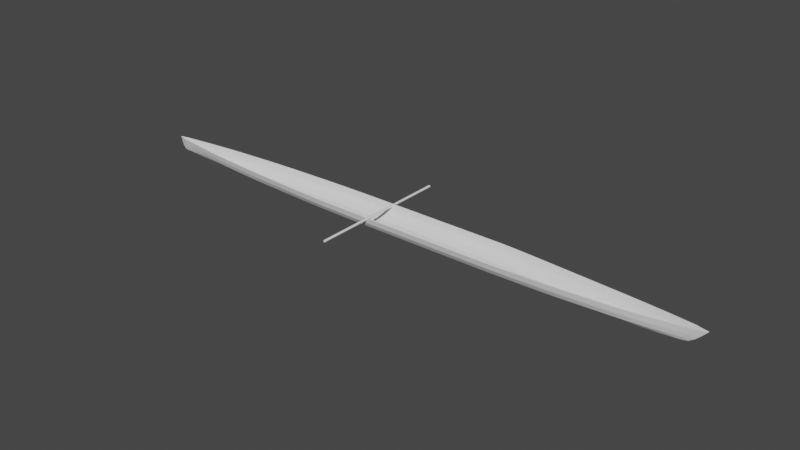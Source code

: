 # Source: rowboat.blend  (saved by Blender 2.91.10; exported with 4.5.12 LTS)
import bpy
from mathutils import Matrix  # noqa: F401  (used for matrix-valued properties, if any)

bpy.ops.wm.read_factory_settings(use_empty=True)
scene = bpy.context.scene
scene.name = 'Scene'

# ---- collections
col_collection = bpy.data.collections.new('Collection'); scene.collection.children.link(col_collection)

# ---- world
world_world = bpy.data.worlds.new('World'); scene.world = world_world
world_world.use_nodes = True; world_world.node_tree.nodes.clear()
_N = world_world.node_tree.nodes; _L = world_world.node_tree.links
n0 = _N.new('ShaderNodeOutputWorld'); n0.name = 'World Output'; n0.location = (300, 300)
n1 = _N.new('ShaderNodeBackground'); n1.name = 'Background'; n1.location = (10, 300)
n1.inputs[0].default_value = (0.05088, 0.05088, 0.05088, 1.0)
_L.new(n1.outputs[0], n0.inputs[0])
n0.is_active_output = True
world_world.color = (0.05088, 0.05088, 0.05088)
world_world.use_sun_shadow = False
world_world.sun_shadow_jitter_overblur = 0.0

# ---- meshes
me_cube_001 = bpy.data.meshes.new('Cube.001')
me_cube_001.from_pydata([(-2.411, -4.808e-06, 0.02936), (-2.488, 0.0, 0.1408), (2.26, 0.0, 0.01858), (2.499, 0.0, 0.1598), (-1.856, 0.0, 0.01397), (-1.858, 0.08038, 0.1408), (-1.858, -0.08052, 0.1408), (-1.345, 0.1195, 0.1408), (-1.343, 0.0, -0.000681), (-1.345, -0.1195, 0.1408), (-0.6689, 0.1468, 0.1408), (-0.6653, 0.0, 0.001151), (-0.6689, -0.1523, 0.1408), (0.817, 0.1523, 0.1408), (0.8192, 0.0, 0.0007843), (0.817, -0.1468, 0.1408), (1.332, 0.1195, 0.1408), (1.334, 0.0, 0.0007843), (1.332, -0.1249, 0.1408), (1.837, 0.08665, 0.1408), (1.835, 0.0, 0.007378), (1.837, -0.08118, 0.1408), (-1.857, 0.06545, 0.05667), (-1.857, -0.0646, 0.05667), (2.379, 0.0, 0.06847), (-2.45, 0.0, 0.06436), (-1.344, -0.09979, 0.04934), (-1.344, 0.09624, 0.04934), (-0.6671, -0.1371, 0.05026), (-0.6671, 0.1341, 0.05026), (0.8181, -0.1297, 0.05007), (0.8181, 0.1284, 0.05007), (1.333, -0.1108, 0.05007), (1.333, 0.09399, 0.05007), (1.836, -0.07416, 0.05337), (1.836, 0.06512, 0.05337), (-2.181, -0.03925, 0.1408), (-2.181, 0.03918, 0.1408), (-2.182, -0.02145, 0.06061), (-2.182, 0.02613, 0.06061), (-2.181, -2.464e-06, 0.02186), (-1.613, -0.09907, 0.1408), (-1.613, 0.099, 0.1408), (-1.612, 0.08406, 0.05318), (-1.612, -0.08315, 0.05318), (-1.611, 0.0, 0.006993), (-1.064, -0.1331, 0.1408), (-1.064, 0.1308, 0.1408), (-1.061, 0.0, 8.054e-05), (-1.062, 0.1076, 0.04972), (-1.062, -0.1134, 0.04972), (-0.199, -0.1506, 0.1408), (-0.199, 0.1485, 0.1408), (-0.1958, 0.0, 0.001035), (-0.1974, 0.1358, 0.0502), (-0.1974, -0.1354, 0.0502), (0.6155, 0.1515, 0.1408), (0.6179, 0.0, 0.000834), (0.6167, 0.1358, 0.0501), (0.6155, -0.1476, 0.1408), (0.6167, -0.128, 0.0501), (1.081, -0.1356, 0.1408), (1.081, 0.1354, 0.1408), (1.084, 0.0, 0.0007843), (1.083, 0.1116, 0.05007), (1.083, -0.1185, 0.05007), (1.589, -0.1027, 0.1408), (1.589, 0.1028, 0.1408), (1.588, 0.0, 0.004133), (1.588, 0.07733, 0.05175), (1.588, -0.08859, 0.05175), (2.01, 0.0, 0.01036), (2.013, -0.05957, 0.1459), (2.011, -0.05255, 0.05739), (2.011, 0.04709, 0.05739), (2.013, 0.06359, 0.1459)], [], [(74, 75, 3, 24), (38, 36, 1, 25), (40, 39, 22, 4), (45, 44, 23, 4), (44, 41, 6, 23), (39, 37, 5, 22), (50, 46, 9, 26), (53, 55, 28, 11), (43, 42, 7, 27), (63, 65, 30, 14), (55, 51, 12, 28), (49, 47, 10, 29), (65, 61, 15, 30), (68, 70, 32, 17), (58, 56, 13, 31), (71, 73, 34, 20), (70, 66, 18, 32), (64, 62, 16, 33), (73, 72, 21, 34), (69, 67, 19, 35), (68, 69, 35, 20), (63, 64, 33, 17), (57, 58, 31, 14), (48, 49, 29, 11), (45, 43, 27, 8), (48, 50, 26, 8), (40, 38, 25, 0), (71, 74, 24, 2), (4, 23, 38, 40), (25, 1, 37, 39), (0, 25, 39, 40), (23, 6, 36, 38), (4, 22, 43, 45), (22, 5, 42, 43), (26, 9, 41, 44), (8, 26, 44, 45), (11, 28, 50, 48), (8, 27, 49, 48), (27, 7, 47, 49), (28, 12, 46, 50), (11, 29, 54, 53), (29, 10, 52, 54), (60, 59, 51, 55), (57, 60, 55, 53), (14, 30, 60, 57), (30, 15, 59, 60), (53, 54, 58, 57), (54, 52, 56, 58), (14, 31, 64, 63), (31, 13, 62, 64), (32, 18, 61, 65), (17, 32, 65, 63), (17, 33, 69, 68), (33, 16, 67, 69), (34, 21, 66, 70), (20, 34, 70, 68), (20, 35, 74, 71), (24, 3, 72, 73), (2, 24, 73, 71), (35, 19, 75, 74)])
_uv = me_cube_001.uv_layers.new(name='UVMap')
_uv.uv.foreach_set('vector', [0.5, 0.4757, 0.625, 0.4757, 0.625, 0.5, 0.5, 0.5, 0.5, 0.9846, 0.625, 0.9846, 0.625, 1.0, 0.5, 1.0, 0.375, 0.2654, 0.5, 0.2654, 0.5, 0.2816, 0.375, 0.2816, 0.375, 0.9561, 0.5, 0.9561, 0.5, 0.9684, 0.375, 0.9684, 0.5, 0.9561, 0.625, 0.9561, 0.625, 0.9684, 0.5, 0.9684, 0.5, 0.2654, 0.625, 0.2654, 0.625, 0.2816, 0.5, 0.2816, 0.5, 0.9286, 0.625, 0.9286, 0.625, 0.9427, 0.5, 0.9427, 0.375, 0.8852, 0.5, 0.8852, 0.5, 0.9088, 0.375, 0.9088, 0.5, 0.2939, 0.625, 0.2939, 0.625, 0.3073, 0.5, 0.3073, 0.375, 0.8211, 0.5, 0.8211, 0.5, 0.8343, 0.375, 0.8343, 0.5, 0.8852, 0.625, 0.8852, 0.625, 0.9088, 0.5, 0.9088, 0.5, 0.3214, 0.625, 0.3214, 0.625, 0.3412, 0.5, 0.3412, 0.5, 0.8211, 0.625, 0.8211, 0.625, 0.8343, 0.5, 0.8343, 0.375, 0.7956, 0.5, 0.7956, 0.5, 0.8085, 0.375, 0.8085, 0.5, 0.4056, 0.625, 0.4056, 0.625, 0.4157, 0.5, 0.4157, 0.375, 0.7743, 0.5, 0.7743, 0.5, 0.7832, 0.375, 0.7832, 0.5, 0.7956, 0.625, 0.7956, 0.625, 0.8085, 0.5, 0.8085, 0.5, 0.4289, 0.625, 0.4289, 0.625, 0.4415, 0.5, 0.4415, 0.5, 0.7743, 0.625, 0.7743, 0.625, 0.7832, 0.5, 0.7832, 0.5, 0.4544, 0.625, 0.4544, 0.625, 0.4668, 0.5, 0.4668, 0.375, 0.4544, 0.5, 0.4544, 0.5, 0.4668, 0.375, 0.4668, 0.375, 0.4289, 0.5, 0.4289, 0.5, 0.4415, 0.375, 0.4415, 0.375, 0.4056, 0.5, 0.4056, 0.5, 0.4157, 0.375, 0.4157, 0.375, 0.3214, 0.5, 0.3214, 0.5, 0.3412, 0.375, 0.3412, 0.375, 0.2939, 0.5, 0.2939, 0.5, 0.3073, 0.375, 0.3073, 0.375, 0.9286, 0.5, 0.9286, 0.5, 0.9427, 0.375, 0.9427, 0.375, 0.9846, 0.5, 0.9846, 0.5, 1.0, 0.375, 1.0, 0.375, 0.4757, 0.5, 0.4757, 0.5, 0.5, 0.375, 0.5, 0.375, 0.9684, 0.5, 0.9684, 0.5, 0.9846, 0.375, 0.9846, 0.5, 0.25, 0.625, 0.25, 0.625, 0.2654, 0.5, 0.2654, 0.375, 0.25, 0.5, 0.25, 0.5, 0.2654, 0.375, 0.2654, 0.5, 0.9684, 0.625, 0.9684, 0.625, 0.9846, 0.5, 0.9846, 0.375, 0.2816, 0.5, 0.2816, 0.5, 0.2939, 0.375, 0.2939, 0.5, 0.2816, 0.625, 0.2816, 0.625, 0.2939, 0.5, 0.2939, 0.5, 0.9427, 0.625, 0.9427, 0.625, 0.9561, 0.5, 0.9561, 0.375, 0.9427, 0.5, 0.9427, 0.5, 0.9561, 0.375, 0.9561, 0.375, 0.9088, 0.5, 0.9088, 0.5, 0.9286, 0.375, 0.9286, 0.375, 0.3073, 0.5, 0.3073, 0.5, 0.3214, 0.375, 0.3214, 0.5, 0.3073, 0.625, 0.3073, 0.625, 0.3214, 0.5, 0.3214, 0.5, 0.9088, 0.625, 0.9088, 0.625, 0.9286, 0.5, 0.9286, 0.375, 0.3412, 0.5, 0.3412, 0.5, 0.3648, 0.375, 0.3648, 0.5, 0.3412, 0.625, 0.3412, 0.625, 0.3648, 0.5, 0.3648, 0.5, 0.8444, 0.625, 0.8444, 0.625, 0.8852, 0.5, 0.8852, 0.375, 0.8444, 0.5, 0.8444, 0.5, 0.8852, 0.375, 0.8852, 0.375, 0.8343, 0.5, 0.8343, 0.5, 0.8444, 0.375, 0.8444, 0.5, 0.8343, 0.625, 0.8343, 0.625, 0.8444, 0.5, 0.8444, 0.375, 0.3648, 0.5, 0.3648, 0.5, 0.4056, 0.375, 0.4056, 0.5, 0.3648, 0.625, 0.3648, 0.625, 0.4056, 0.5, 0.4056, 0.375, 0.4157, 0.5, 0.4157, 0.5, 0.4289, 0.375, 0.4289, 0.5, 0.4157, 0.625, 0.4157, 0.625, 0.4289, 0.5, 0.4289, 0.5, 0.8085, 0.625, 0.8085, 0.625, 0.8211, 0.5, 0.8211, 0.375, 0.8085, 0.5, 0.8085, 0.5, 0.8211, 0.375, 0.8211, 0.375, 0.4415, 0.5, 0.4415, 0.5, 0.4544, 0.375, 0.4544, 0.5, 0.4415, 0.625, 0.4415, 0.625, 0.4544, 0.5, 0.4544, 0.5, 0.7832, 0.625, 0.7832, 0.625, 0.7956, 0.5, 0.7956, 0.375, 0.7832, 0.5, 0.7832, 0.5, 0.7956, 0.375, 0.7956, 0.375, 0.4668, 0.5, 0.4668, 0.5, 0.4757, 0.375, 0.4757, 0.5, 0.75, 0.625, 0.75, 0.625, 0.7743, 0.5, 0.7743, 0.375, 0.75, 0.5, 0.75, 0.5, 0.7743, 0.375, 0.7743, 0.5, 0.4668, 0.625, 0.4668, 0.625, 0.4757, 0.5, 0.4757])
me_cube_001.use_remesh_fix_poles = True
me_cube_001.use_remesh_preserve_attributes = False
me_cube_001.use_mirror_vertex_groups = False
me_cube_001.update()
me_cylinder = bpy.data.meshes.new('Cylinder')
me_cylinder.from_pydata([(0.0, 1.0, -1.0), (0.0, 1.0, 1.0), (0.1951, 0.9808, -1.0), (0.1951, 0.9808, 1.0), (0.3827, 0.9239, -1.0), (0.3827, 0.9239, 1.0), (0.5556, 0.8315, -1.0), (0.5556, 0.8315, 1.0), (0.7071, 0.7071, -1.0), (0.7071, 0.7071, 1.0), (0.8315, 0.5556, -1.0), (0.8315, 0.5556, 1.0), (0.9239, 0.3827, -1.0), (0.9239, 0.3827, 1.0), (0.9808, 0.1951, -1.0), (0.9808, 0.1951, 1.0), (1.0, 7.55e-08, -1.0), (1.0, 7.55e-08, 1.0), (0.9808, -0.1951, -1.0), (0.9808, -0.1951, 1.0), (0.9239, -0.3827, -1.0), (0.9239, -0.3827, 1.0), (0.8315, -0.5556, -1.0), (0.8315, -0.5556, 1.0), (0.7071, -0.7071, -1.0), (0.7071, -0.7071, 1.0), (0.5556, -0.8315, -1.0), (0.5556, -0.8315, 1.0), (0.3827, -0.9239, -1.0), (0.3827, -0.9239, 1.0), (0.1951, -0.9808, -1.0), (0.1951, -0.9808, 1.0), (-3.258e-07, -1.0, -1.0), (-3.258e-07, -1.0, 1.0), (-0.1951, -0.9808, -1.0), (-0.1951, -0.9808, 1.0), (-0.3827, -0.9239, -1.0), (-0.3827, -0.9239, 1.0), (-0.5556, -0.8315, -1.0), (-0.5556, -0.8315, 1.0), (-0.7071, -0.7071, -1.0), (-0.7071, -0.7071, 1.0), (-0.8315, -0.5556, -1.0), (-0.8315, -0.5556, 1.0), (-0.9239, -0.3827, -1.0), (-0.9239, -0.3827, 1.0), (-0.9808, -0.1951, -1.0), (-0.9808, -0.1951, 1.0), (-1.0, 9.656e-07, -1.0), (-1.0, 9.656e-07, 1.0), (-0.9808, 0.1951, -1.0), (-0.9808, 0.1951, 1.0), (-0.9239, 0.3827, -1.0), (-0.9239, 0.3827, 1.0), (-0.8315, 0.5556, -1.0), (-0.8315, 0.5556, 1.0), (-0.7071, 0.7071, -1.0), (-0.7071, 0.7071, 1.0), (-0.5556, 0.8315, -1.0), (-0.5556, 0.8315, 1.0), (-0.3827, 0.9239, -1.0), (-0.3827, 0.9239, 1.0), (-0.1951, 0.9808, -1.0), (-0.1951, 0.9808, 1.0), (0.0, 1.0, 0.2416), (0.1951, 0.9808, 0.2416), (0.3827, 0.9239, 0.2416), (0.5556, 0.8315, 0.2416), (0.7071, 0.7071, 0.2416), (0.8315, 0.5556, 0.2416), (0.9239, 0.3827, 0.2416), (0.9808, 0.1951, 0.2416), (1.0, 7.55e-08, 0.2416), (0.9808, -0.1951, 0.2416), (0.9239, -0.3827, 0.2416), (0.8315, -0.5556, 0.2416), (0.7071, -0.7071, 0.2416), (0.5556, -0.8315, 0.2416), (0.3827, -0.9239, 0.2416), (0.1951, -0.9808, 0.2416), (-3.258e-07, -1.0, 0.2416), (-0.1951, -0.9808, 0.2416), (-0.3827, -0.9239, 0.2416), (-0.5556, -0.8315, 0.2416), (-0.7071, -0.7071, 0.2416), (-0.8315, -0.5556, 0.2416), (-0.9239, -0.3827, 0.2416), (-0.9808, -0.1951, 0.2416), (-1.0, 9.656e-07, 0.2416), (-0.9808, 0.1951, 0.2416), (-0.9239, 0.3827, 0.2416), (-0.8315, 0.5556, 0.2416), (-0.7071, 0.7071, 0.2416), (-0.5556, 0.8315, 0.2416), (-0.3827, 0.9239, 0.2416), (-0.1951, 0.9808, 0.2416), (0.1951, 0.9808, -0.2462), (0.3827, 0.9239, -0.2462), (0.5556, 0.8315, -0.2462), (0.7071, 0.7071, -0.2462), (0.8315, 0.5556, -0.2462), (0.9239, 0.3827, -0.2462), (0.9808, 0.1951, -0.2462), (1.0, 7.55e-08, -0.2462), (0.9808, -0.1951, -0.2462), (0.9239, -0.3827, -0.2462), (0.8315, -0.5556, -0.2462), (0.7071, -0.7071, -0.2462), (0.5556, -0.8315, -0.2462), (0.3827, -0.9239, -0.2462), (0.1951, -0.9808, -0.2462), (-3.258e-07, -1.0, -0.2462), (-0.1951, -0.9808, -0.2462), (-0.3827, -0.9239, -0.2462), (-0.5556, -0.8315, -0.2462), (-0.7071, -0.7071, -0.2462), (-0.8315, -0.5556, -0.2462), (-0.9239, -0.3827, -0.2462), (-0.9808, -0.1951, -0.2462), (-1.0, 9.656e-07, -0.2462), (-0.9808, 0.1951, -0.2462), (-0.9239, 0.3827, -0.2462), (-0.8315, 0.5556, -0.2462), (-0.7071, 0.7071, -0.2462), (-0.5556, 0.8315, -0.2462), (-0.3827, 0.9239, -0.2462), (-0.1951, 0.9808, -0.2462), (0.0, 1.0, -0.2462)], [], [(64, 1, 3, 65), (65, 3, 5, 66), (66, 5, 7, 67), (67, 7, 9, 68), (68, 9, 11, 69), (69, 11, 13, 70), (70, 13, 15, 71), (71, 15, 17, 72), (72, 17, 19, 73), (73, 19, 21, 74), (74, 21, 23, 75), (75, 23, 25, 76), (76, 25, 27, 77), (77, 27, 29, 78), (78, 29, 31, 79), (79, 31, 33, 80), (80, 33, 35, 81), (81, 35, 37, 82), (82, 37, 39, 83), (83, 39, 41, 84), (84, 41, 43, 85), (85, 43, 45, 86), (86, 45, 47, 87), (87, 47, 49, 88), (88, 49, 51, 89), (89, 51, 53, 90), (90, 53, 55, 91), (91, 55, 57, 92), (92, 57, 59, 93), (93, 59, 61, 94), (3, 1, 63, 61, 59, 57, 55, 53, 51, 49, 47, 45, 43, 41, 39, 37, 35, 33, 31, 29, 27, 25, 23, 21, 19, 17, 15, 13, 11, 9, 7, 5), (94, 61, 63, 95), (95, 63, 1, 64), (0, 2, 4, 6, 8, 10, 12, 14, 16, 18, 20, 22, 24, 26, 28, 30, 32, 34, 36, 38, 40, 42, 44, 46, 48, 50, 52, 54, 56, 58, 60, 62), (126, 95, 64, 127), (125, 94, 95, 126), (124, 93, 94, 125), (123, 92, 93, 124), (122, 91, 92, 123), (121, 90, 91, 122), (120, 89, 90, 121), (119, 88, 89, 120), (118, 87, 88, 119), (117, 86, 87, 118), (116, 85, 86, 117), (115, 84, 85, 116), (114, 83, 84, 115), (113, 82, 83, 114), (112, 81, 82, 113), (111, 80, 81, 112), (110, 79, 80, 111), (109, 78, 79, 110), (108, 77, 78, 109), (107, 76, 77, 108), (106, 75, 76, 107), (105, 74, 75, 106), (104, 73, 74, 105), (103, 72, 73, 104), (102, 71, 72, 103), (101, 70, 71, 102), (100, 69, 70, 101), (99, 68, 69, 100), (98, 67, 68, 99), (97, 66, 67, 98), (96, 65, 66, 97), (127, 64, 65, 96), (0, 127, 96, 2), (2, 96, 97, 4), (4, 97, 98, 6), (6, 98, 99, 8), (8, 99, 100, 10), (10, 100, 101, 12), (12, 101, 102, 14), (14, 102, 103, 16), (16, 103, 104, 18), (18, 104, 105, 20), (20, 105, 106, 22), (22, 106, 107, 24), (24, 107, 108, 26), (26, 108, 109, 28), (28, 109, 110, 30), (30, 110, 111, 32), (32, 111, 112, 34), (34, 112, 113, 36), (36, 113, 114, 38), (38, 114, 115, 40), (40, 115, 116, 42), (42, 116, 117, 44), (44, 117, 118, 46), (46, 118, 119, 48), (48, 119, 120, 50), (50, 120, 121, 52), (52, 121, 122, 54), (54, 122, 123, 56), (56, 123, 124, 58), (58, 124, 125, 60), (60, 125, 126, 62), (62, 126, 127, 0)])
_uv = me_cylinder.uv_layers.new(name='UVMap')
_uv.uv.foreach_set('vector', [1.0, 0.8104, 1.0, 1.0, 0.9688, 1.0, 0.9688, 0.8104, 0.9688, 0.8104, 0.9688, 1.0, 0.9375, 1.0, 0.9375, 0.8104, 0.9375, 0.8104, 0.9375, 1.0, 0.9062, 1.0, 0.9062, 0.8104, 0.9062, 0.8104, 0.9062, 1.0, 0.875, 1.0, 0.875, 0.8104, 0.875, 0.8104, 0.875, 1.0, 0.8438, 1.0, 0.8438, 0.8104, 0.8438, 0.8104, 0.8438, 1.0, 0.8125, 1.0, 0.8125, 0.8104, 0.8125, 0.8104, 0.8125, 1.0, 0.7812, 1.0, 0.7813, 0.8104, 0.7813, 0.8104, 0.7812, 1.0, 0.75, 1.0, 0.75, 0.8104, 0.75, 0.8104, 0.75, 1.0, 0.7188, 1.0, 0.7188, 0.8104, 0.7188, 0.8104, 0.7188, 1.0, 0.6875, 1.0, 0.6875, 0.8104, 0.6875, 0.8104, 0.6875, 1.0, 0.6562, 1.0, 0.6562, 0.8104, 0.6562, 0.8104, 0.6562, 1.0, 0.625, 1.0, 0.625, 0.8104, 0.625, 0.8104, 0.625, 1.0, 0.5938, 1.0, 0.5938, 0.8104, 0.5938, 0.8104, 0.5938, 1.0, 0.5625, 1.0, 0.5625, 0.8104, 0.5625, 0.8104, 0.5625, 1.0, 0.5312, 1.0, 0.5312, 0.8104, 0.5312, 0.8104, 0.5312, 1.0, 0.5, 1.0, 0.5, 0.8104, 0.5, 0.8104, 0.5, 1.0, 0.4688, 1.0, 0.4688, 0.8104, 0.4688, 0.8104, 0.4688, 1.0, 0.4375, 1.0, 0.4375, 0.8104, 0.4375, 0.8104, 0.4375, 1.0, 0.4062, 1.0, 0.4062, 0.8104, 0.4062, 0.8104, 0.4062, 1.0, 0.375, 1.0, 0.375, 0.8104, 0.375, 0.8104, 0.375, 1.0, 0.3438, 1.0, 0.3438, 0.8104, 0.3438, 0.8104, 0.3438, 1.0, 0.3125, 1.0, 0.3125, 0.8104, 0.3125, 0.8104, 0.3125, 1.0, 0.2812, 1.0, 0.2812, 0.8104, 0.2812, 0.8104, 0.2812, 1.0, 0.25, 1.0, 0.25, 0.8104, 0.25, 0.8104, 0.25, 1.0, 0.2188, 1.0, 0.2188, 0.8104, 0.2188, 0.8104, 0.2188, 1.0, 0.1875, 1.0, 0.1875, 0.8104, 0.1875, 0.8104, 0.1875, 1.0, 0.1562, 1.0, 0.1562, 0.8104, 0.1562, 0.8104, 0.1562, 1.0, 0.125, 1.0, 0.125, 0.8104, 0.125, 0.8104, 0.125, 1.0, 0.09375, 1.0, 0.09375, 0.8104, 0.09375, 0.8104, 0.09375, 1.0, 0.0625, 1.0, 0.0625, 0.8104, 0.2968, 0.4854, 0.25, 0.49, 0.2032, 0.4854, 0.1582, 0.4717, 0.1167, 0.4496, 0.08029, 0.4197, 0.05045, 0.3833, 0.02827, 0.3418, 0.01461, 0.2968, 0.01, 0.25, 0.01461, 0.2032, 0.02827, 0.1582, 0.05045, 0.1167, 0.08029, 0.08029, 0.1167, 0.05045, 0.1582, 0.02827, 0.2032, 0.01461, 0.25, 0.01, 0.2968, 0.01461, 0.3418, 0.02827, 0.3833, 0.05045, 0.4197, 0.08029, 0.4496, 0.1167, 0.4717, 0.1582, 0.4854, 0.2032, 0.49, 0.25, 0.4854, 0.2968, 0.4717, 0.3418, 0.4496, 0.3833, 0.4197, 0.4197, 0.3833, 0.4496, 0.3418, 0.4717, 0.0625, 0.8104, 0.0625, 1.0, 0.03125, 1.0, 0.03125, 0.8104, 0.03125, 0.8104, 0.03125, 1.0, 0.0, 1.0, 0.0, 0.8104, 0.75, 0.49, 0.7968, 0.4854, 0.8418, 0.4717, 0.8833, 0.4496, 0.9197, 0.4197, 0.9496, 0.3833, 0.9717, 0.3418, 0.9854, 0.2968, 0.99, 0.25, 0.9854, 0.2032, 0.9717, 0.1582, 0.9496, 0.1167, 0.9197, 0.08029, 0.8833, 0.05045, 0.8418, 0.02827, 0.7968, 0.01461, 0.75, 0.01, 0.7032, 0.01461, 0.6582, 0.02827, 0.6167, 0.05045, 0.5803, 0.08029, 0.5504, 0.1167, 0.5283, 0.1582, 0.5146, 0.2032, 0.51, 0.25, 0.5146, 0.2968, 0.5283, 0.3418, 0.5504, 0.3833, 0.5803, 0.4197, 0.6167, 0.4496, 0.6582, 0.4717, 0.7032, 0.4854, 0.03125, 0.6884, 0.03125, 0.8104, 0.0, 0.8104, 0.0, 0.6884, 0.0625, 0.6884, 0.0625, 0.8104, 0.03125, 0.8104, 0.03125, 0.6884, 0.09375, 0.6884, 0.09375, 0.8104, 0.0625, 0.8104, 0.0625, 0.6884, 0.125, 0.6884, 0.125, 0.8104, 0.09375, 0.8104, 0.09375, 0.6884, 0.1562, 0.6884, 0.1562, 0.8104, 0.125, 0.8104, 0.125, 0.6884, 0.1875, 0.6884, 0.1875, 0.8104, 0.1562, 0.8104, 0.1562, 0.6884, 0.2187, 0.6884, 0.2188, 0.8104, 0.1875, 0.8104, 0.1875, 0.6884, 0.25, 0.6884, 0.25, 0.8104, 0.2188, 0.8104, 0.2187, 0.6884, 0.2812, 0.6884, 0.2812, 0.8104, 0.25, 0.8104, 0.25, 0.6884, 0.3125, 0.6884, 0.3125, 0.8104, 0.2812, 0.8104, 0.2812, 0.6884, 0.3438, 0.6884, 0.3438, 0.8104, 0.3125, 0.8104, 0.3125, 0.6884, 0.375, 0.6884, 0.375, 0.8104, 0.3438, 0.8104, 0.3438, 0.6884, 0.4062, 0.6884, 0.4062, 0.8104, 0.375, 0.8104, 0.375, 0.6884, 0.4375, 0.6884, 0.4375, 0.8104, 0.4062, 0.8104, 0.4062, 0.6884, 0.4688, 0.6884, 0.4688, 0.8104, 0.4375, 0.8104, 0.4375, 0.6884, 0.5, 0.6884, 0.5, 0.8104, 0.4688, 0.8104, 0.4688, 0.6884, 0.5312, 0.6884, 0.5312, 0.8104, 0.5, 0.8104, 0.5, 0.6884, 0.5625, 0.6884, 0.5625, 0.8104, 0.5312, 0.8104, 0.5312, 0.6884, 0.5938, 0.6884, 0.5938, 0.8104, 0.5625, 0.8104, 0.5625, 0.6884, 0.625, 0.6884, 0.625, 0.8104, 0.5938, 0.8104, 0.5938, 0.6884, 0.6562, 0.6884, 0.6562, 0.8104, 0.625, 0.8104, 0.625, 0.6884, 0.6875, 0.6884, 0.6875, 0.8104, 0.6562, 0.8104, 0.6562, 0.6884, 0.7187, 0.6884, 0.7188, 0.8104, 0.6875, 0.8104, 0.6875, 0.6884, 0.75, 0.6884, 0.75, 0.8104, 0.7188, 0.8104, 0.7187, 0.6884, 0.7813, 0.6884, 0.7813, 0.8104, 0.75, 0.8104, 0.75, 0.6884, 0.8125, 0.6884, 0.8125, 0.8104, 0.7813, 0.8104, 0.7813, 0.6884, 0.8438, 0.6884, 0.8438, 0.8104, 0.8125, 0.8104, 0.8125, 0.6884, 0.875, 0.6884, 0.875, 0.8104, 0.8438, 0.8104, 0.8438, 0.6884, 0.9062, 0.6884, 0.9062, 0.8104, 0.875, 0.8104, 0.875, 0.6884, 0.9375, 0.6884, 0.9375, 0.8104, 0.9062, 0.8104, 0.9062, 0.6884, 0.9688, 0.6884, 0.9688, 0.8104, 0.9375, 0.8104, 0.9375, 0.6884, 1.0, 0.6884, 1.0, 0.8104, 0.9688, 0.8104, 0.9688, 0.6884, 1.0, 0.5, 1.0, 0.6884, 0.9688, 0.6884, 0.9688, 0.5, 0.9688, 0.5, 0.9688, 0.6884, 0.9375, 0.6884, 0.9375, 0.5, 0.9375, 0.5, 0.9375, 0.6884, 0.9062, 0.6884, 0.9062, 0.5, 0.9062, 0.5, 0.9062, 0.6884, 0.875, 0.6884, 0.875, 0.5, 0.875, 0.5, 0.875, 0.6884, 0.8438, 0.6884, 0.8438, 0.5, 0.8438, 0.5, 0.8438, 0.6884, 0.8125, 0.6884, 0.8125, 0.5, 0.8125, 0.5, 0.8125, 0.6884, 0.7813, 0.6884, 0.7812, 0.5, 0.7812, 0.5, 0.7813, 0.6884, 0.75, 0.6884, 0.75, 0.5, 0.75, 0.5, 0.75, 0.6884, 0.7187, 0.6884, 0.7188, 0.5, 0.7188, 0.5, 0.7187, 0.6884, 0.6875, 0.6884, 0.6875, 0.5, 0.6875, 0.5, 0.6875, 0.6884, 0.6562, 0.6884, 0.6562, 0.5, 0.6562, 0.5, 0.6562, 0.6884, 0.625, 0.6884, 0.625, 0.5, 0.625, 0.5, 0.625, 0.6884, 0.5938, 0.6884, 0.5938, 0.5, 0.5938, 0.5, 0.5938, 0.6884, 0.5625, 0.6884, 0.5625, 0.5, 0.5625, 0.5, 0.5625, 0.6884, 0.5312, 0.6884, 0.5312, 0.5, 0.5312, 0.5, 0.5312, 0.6884, 0.5, 0.6884, 0.5, 0.5, 0.5, 0.5, 0.5, 0.6884, 0.4688, 0.6884, 0.4688, 0.5, 0.4688, 0.5, 0.4688, 0.6884, 0.4375, 0.6884, 0.4375, 0.5, 0.4375, 0.5, 0.4375, 0.6884, 0.4062, 0.6884, 0.4062, 0.5, 0.4062, 0.5, 0.4062, 0.6884, 0.375, 0.6884, 0.375, 0.5, 0.375, 0.5, 0.375, 0.6884, 0.3438, 0.6884, 0.3438, 0.5, 0.3438, 0.5, 0.3438, 0.6884, 0.3125, 0.6884, 0.3125, 0.5, 0.3125, 0.5, 0.3125, 0.6884, 0.2812, 0.6884, 0.2812, 0.5, 0.2812, 0.5, 0.2812, 0.6884, 0.25, 0.6884, 0.25, 0.5, 0.25, 0.5, 0.25, 0.6884, 0.2187, 0.6884, 0.2188, 0.5, 0.2188, 0.5, 0.2187, 0.6884, 0.1875, 0.6884, 0.1875, 0.5, 0.1875, 0.5, 0.1875, 0.6884, 0.1562, 0.6884, 0.1562, 0.5, 0.1562, 0.5, 0.1562, 0.6884, 0.125, 0.6884, 0.125, 0.5, 0.125, 0.5, 0.125, 0.6884, 0.09375, 0.6884, 0.09375, 0.5, 0.09375, 0.5, 0.09375, 0.6884, 0.0625, 0.6884, 0.0625, 0.5, 0.0625, 0.5, 0.0625, 0.6884, 0.03125, 0.6884, 0.03125, 0.5, 0.03125, 0.5, 0.03125, 0.6884, 0.0, 0.6884, 0.0, 0.5])
me_cylinder.use_remesh_fix_poles = True
me_cylinder.use_remesh_preserve_attributes = False
me_cylinder.use_mirror_vertex_groups = False
me_cylinder.update()

# ---- objects
ob_cube = bpy.data.objects.new('Cube', me_cube_001)
ob_cylinder = bpy.data.objects.new('Cylinder', me_cylinder)

# ---- transforms, parenting, visibility, modifiers, constraints
ob_cube.location = (0.0, 0.0, 0.0)
ob_cube.lineart.crease_threshold = 0.0
_m = ob_cube.modifiers.new('Subdivision', 'SUBSURF')
_m.uv_smooth = 'PRESERVE_CORNERS'
_m.levels = 2
_m.render_levels = 1
_m = ob_cube.modifiers.new('Solidify', 'SOLIDIFY')
_m.thickness = 0.005
ob_cylinder.location = (-0.2164, 0.0, 0.1268)
ob_cylinder.rotation_euler = (1.571, -0.0, 0.0)
ob_cylinder.scale = (0.009186, 0.009186, -0.5768)
ob_cylinder.lineart.crease_threshold = 0.0

# ---- collection membership
col_collection.objects.link(ob_cube)
col_collection.objects.link(ob_cylinder)

# ---- scene / render settings (as saved in the file)
scene.frame_start = 1; scene.frame_end = 250; scene.frame_set(1)
scene.render.engine = 'BLENDER_EEVEE_NEXT'
scene.cycles.use_denoising = False
scene.cycles.samples = 128
scene.cycles.sampling_pattern = 'TABULATED_SOBOL'
scene.cycles.use_adaptive_sampling = False
scene.cycles.use_light_tree = False
scene.view_settings.view_transform = 'Filmic'
bpy.context.view_layer.update()

# ---- added for rendering (the .blend has no active camera and no usable light): camera, sun
cam_auto = bpy.data.cameras.new('AutoCamera')
cam_auto.lens = 50.0
cam_auto.sensor_width = 36.0
cam_auto.clip_end = 1000.0
ob_auto_camera = bpy.data.objects.new('AutoCamera', cam_auto)
scene.collection.objects.link(ob_auto_camera)
ob_auto_camera.location = (4.4755, -5.39995, 3.68743)
ob_auto_camera.rotation_euler = (1.09748, -7.21219e-08, 0.694738)
scene.camera = ob_auto_camera
light_auto_sun = bpy.data.lights.new('AutoSun', 'SUN')
light_auto_sun.energy = 3.0
light_auto_sun.angle = 0.0523599
ob_auto_sun = bpy.data.objects.new('AutoSun', light_auto_sun)
scene.collection.objects.link(ob_auto_sun)
ob_auto_sun.rotation_euler = (0.872665, 0.174533, 0.523599)
bpy.context.view_layer.update()
